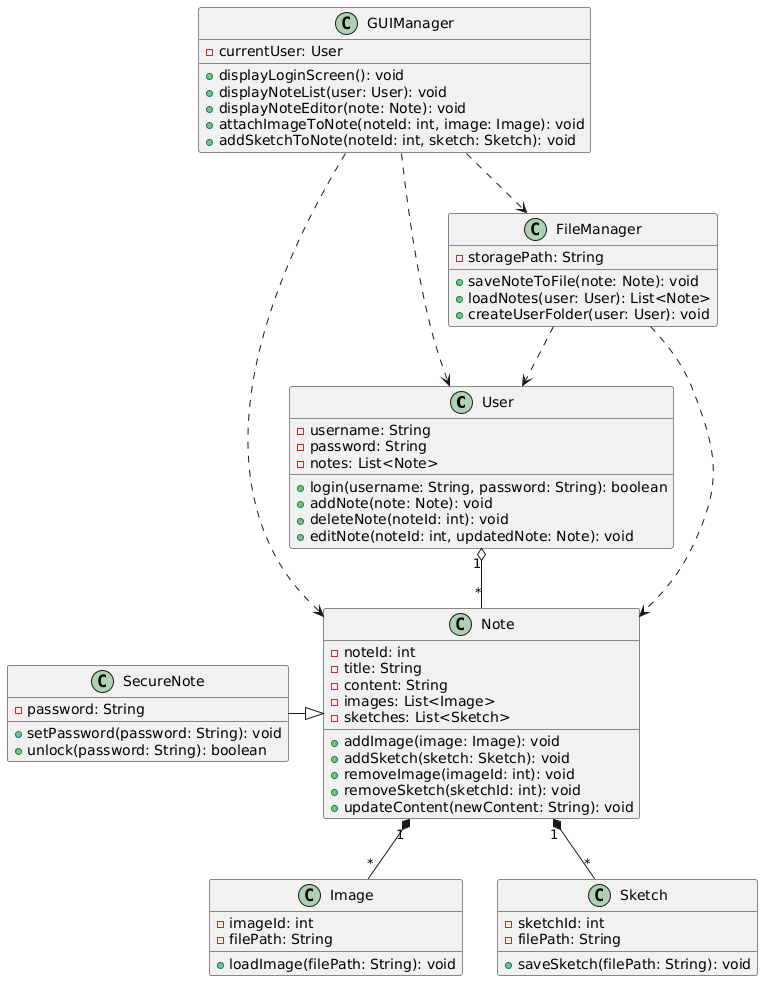

The diagram above was rendered by PlantUML. Its source (embedded in the PNG):
@startuml
class User {
    - username: String
    - password: String
    - notes: List<Note>
    + login(username: String, password: String): boolean
    + addNote(note: Note): void
    + deleteNote(noteId: int): void
    + editNote(noteId: int, updatedNote: Note): void
}

class Note {
    - noteId: int
    - title: String
    - content: String
    - images: List<Image>
    - sketches: List<Sketch>
    + addImage(image: Image): void
    + addSketch(sketch: Sketch): void
    + removeImage(imageId: int): void
    + removeSketch(sketchId: int): void
    + updateContent(newContent: String): void
}

class SecureNote {
    - password: String
    + setPassword(password: String): void
    + unlock(password: String): boolean
}

class Image {
    - imageId: int
    - filePath: String
    + loadImage(filePath: String): void
}

class Sketch {
    - sketchId: int
    - filePath: String
    + saveSketch(filePath: String): void
}

class FileManager {
    - storagePath: String
    + saveNoteToFile(note: Note): void
    + loadNotes(user: User): List<Note>
    + createUserFolder(user: User): void
}

class GUIManager {
    - currentUser: User
    + displayLoginScreen(): void
    + displayNoteList(user: User): void
    + displayNoteEditor(note: Note): void
    + attachImageToNote(noteId: int, image: Image): void
    + addSketchToNote(noteId: int, sketch: Sketch): void
}

User "1" o-- "*" Note
Note "1" *-- "*" Image
Note "1" *-- "*" Sketch
SecureNote -|> Note
FileManager ..> User
FileManager ..> Note
GUIManager ..> User
GUIManager ..> Note
GUIManager ..> FileManager
@enduml